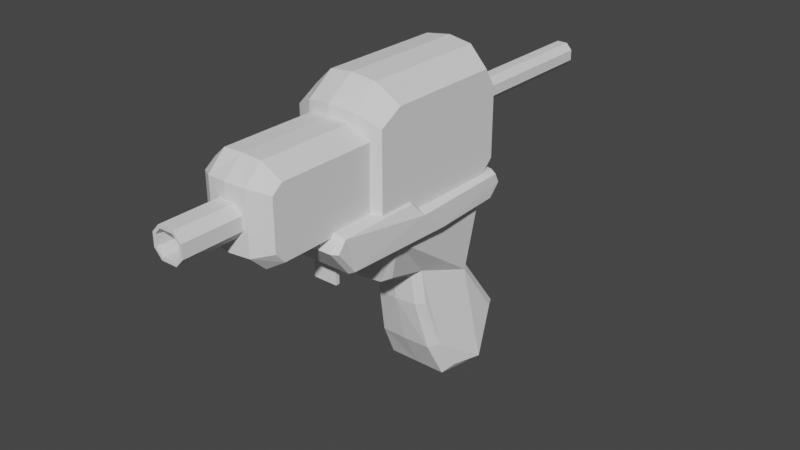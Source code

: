 # Source: arma.blend  (saved by Blender 3.3.6; exported with 4.5.12 LTS)
import bpy
from mathutils import Matrix  # noqa: F401  (used for matrix-valued properties, if any)

bpy.ops.wm.read_factory_settings(use_empty=True)
scene = bpy.context.scene
scene.name = 'Scene'

# ---- collections
col_collection = bpy.data.collections.new('Collection'); scene.collection.children.link(col_collection)

# ---- world
world_world = bpy.data.worlds.new('World'); scene.world = world_world
world_world.use_nodes = True; world_world.node_tree.nodes.clear()
_N = world_world.node_tree.nodes; _L = world_world.node_tree.links
n0 = _N.new('ShaderNodeOutputWorld'); n0.name = 'World Output'; n0.location = (300, 300)
n1 = _N.new('ShaderNodeBackground'); n1.name = 'Background'; n1.location = (10, 300)
n1.inputs[0].default_value = (0.05088, 0.05088, 0.05088, 1.0)
_L.new(n1.outputs[0], n0.inputs[0])
n0.is_active_output = True
world_world.color = (0.05088, 0.05088, 0.05088)
world_world.use_sun_shadow = False
world_world.sun_shadow_jitter_overblur = 0.0

# ---- meshes
me_plane = bpy.data.meshes.new('Plane')
me_plane.from_pydata([(0.0, 1.244, -1.094), (0.0, 0.5789, -1.577), (0.0, 0.2381, -0.4763), (0.0, -0.1741, -0.3455), (0.0, 0.2889, 0.06836), (0.0, 1.062, 0.06836), (0.0, 1.199, 0.2051), (0.0, 1.131, 0.324), (0.0, 1.125, 0.4027), (0.0, 1.125, 1.192), (0.0, 0.9654, 1.443), (0.0, -0.2334, 1.443), (0.0, -0.0543, 0.4375), (0.0, -1.37, 1.162), (0.0, -1.555, 1.008), (0.0, -1.555, 0.4509), (0.0, -1.384, 0.3099), (0.0, -0.9371, 0.3099), (0.0, -0.7457, 0.06836), (0.0, -0.8414, 0.4375), (0.0, 0.04085, 0.324), (-3.451e-16, 0.9731, -1.581), (0.4977, 0.2889, 0.09642), (0.4494, 0.2889, 0.06836), (0.471, 0.963, 0.09642), (0.4166, 0.9747, 0.06836), (0.471, 1.074, 0.2071), (0.4166, 1.111, 0.2051), (0.471, 1.03, 0.296), (0.4166, 1.043, 0.324), (0.3913, -0.0543, 0.4375), (0.4457, -0.05936, 0.4095), (0.3913, -0.9371, 0.3099), (0.4457, -0.9017, 0.3104), (0.4457, -0.7321, 0.09642), (0.3913, -0.7457, 0.06836), (0.4457, -0.8274, 0.4095), (0.3913, -0.8414, 0.4375), (0.4433, 0.04085, 0.324), (0.4977, 0.03579, 0.296), (0.0, -0.3552, 0.3099), (0.0, 0.9129, 0.1984), (0.0, -0.3415, 1.162), (0.0, -0.4989, 1.266), (0.0, -0.4989, 0.1984), (0.4204, 1.025, 0.4367), (0.2501, 1.111, 0.4027), (0.4204, 1.025, 1.07), (0.2263, 1.111, 1.162), (0.4204, 0.9108, 1.25), (0.2263, 0.9515, 1.413), (0.4204, -0.1698, 1.25), (0.2263, -0.2224, 1.413), (0.4204, -0.3821, 1.129), (0.2263, -0.4681, 1.236), (0.4204, -0.3821, 0.2824), (0.2501, -0.4953, 0.1984), (0.4204, 0.8663, 0.2824), (0.2501, 0.899, 0.1984), (0.3413, -0.3535, 0.4051), (0.1845, -0.3552, 0.3099), (0.1845, -0.3415, 1.153), (0.3413, -0.3432, 1.024), (0.3413, -1.333, 1.024), (0.1845, -1.37, 1.153), (0.1845, -1.534, 0.998), (0.3413, -1.43, 0.9517), (0.1845, -1.534, 0.4546), (0.3413, -1.43, 0.5005), (0.3413, -1.346, 0.4051), (0.1845, -1.384, 0.3099), (0.0, -0.3089, 0.129), (0.0, 1.012, 0.129), (0.3727, 1.158, -1.097), (0.3294, 1.244, -1.094), (0.2854, 0.5789, -1.577), (0.3518, 0.6694, -1.506), (0.167, 0.2727, -0.4763), (0.2311, 0.3346, -0.4323), (0.2613, -0.08186, -0.3085), (0.186, -0.1396, -0.3455), (0.4338, 0.9371, -1.509), (0.3605, 0.9731, -1.581), (0.4, -0.1774, 0.1134), (0.3531, -0.2744, 0.129), (0.4065, 0.8849, 0.1111), (0.3531, 0.958, 0.129), (0.0, -0.5561, 0.005437), (0.0, 0.911, -0.5638), (0.1146, -0.5561, -0.2043), (0.0, -2.083, 0.8607), (0.3396, 0.8048, -0.58), (0.0, -0.5561, -0.2043), (0.1146, -0.5561, 0.005437), (0.298, 0.8622, -0.5598), (0.3184, 0.5077, -1.23), (0.2649, 0.3578, -0.7546), (0.1982, 0.2898, -0.7555), (0.2498, 0.4076, -1.234), (0.0, 0.2644, -0.7546), (0.0, 0.3944, -1.23), (0.0, -2.083, 0.5883), (0.05157, -0.5561, -0.05149), (0.0, -0.5561, -0.05149), (0.0, -0.5561, -0.1484), (0.05157, -0.5561, -0.1484), (0.05157, 0.08343, -0.05149), (0.0, 0.08343, -0.05149), (0.0, 0.08343, -0.1484), (0.05157, 0.08343, -0.1484), (0.0, -0.5942, 0.005437), (0.1146, -0.5942, -0.2043), (0.0, -0.5942, -0.2043), (0.1146, -0.5942, 0.005437), (0.0, -1.357, 0.8607), (0.0, -1.357, 0.5883), (0.1198, -2.083, 0.6761), (0.06352, -2.083, 0.6149), (0.06352, -2.083, 0.8342), (0.1198, -2.083, 0.7729), (0.07363, -1.357, 0.5883), (0.1442, -1.357, 0.6651), (0.1442, -1.357, 0.7839), (0.07363, -1.357, 0.8607), (0.0, -2.083, 0.6149), (0.0, -2.083, 0.8342), (0.07363, -2.083, 0.5883), (0.1442, -2.083, 0.6651), (0.1442, -2.083, 0.7839), (0.07363, -2.083, 0.8607), (0.0, -1.586, 0.6149), (0.0, -1.586, 0.8342), (0.06352, -1.586, 0.6149), (0.1198, -1.586, 0.6761), (0.1198, -1.586, 0.7729), (0.06352, -1.586, 0.8342), (0.0, 1.199, 0.9406), (0.0, 1.199, 0.7225), (0.0, 2.74, 0.9406), (0.0, 2.74, 0.7225), (0.04929, 2.74, 0.7225), (0.1058, 2.74, 0.784), (0.1058, 2.74, 0.8791), (0.04929, 2.74, 0.9406), (0.04929, 1.199, 0.7225), (0.1058, 1.199, 0.784), (0.1058, 1.199, 0.8791), (0.04929, 1.199, 0.9406), (0.0, 1.199, 0.9593), (0.0, 1.199, 0.7038), (0.0495, 1.199, 0.7038), (0.1157, 1.199, 0.7759), (0.1157, 1.199, 0.8873), (0.0495, 1.199, 0.9593), (0.0, 1.105, 0.9593), (0.0, 1.105, 0.7038), (0.0495, 1.105, 0.7038), (0.1157, 1.105, 0.7759), (0.1157, 1.105, 0.8873), (0.0495, 1.105, 0.9593), (0.0, 1.585, 0.7225), (0.0, 1.97, 0.7225), (0.0, 2.355, 0.7225), (0.0, 2.355, 0.9406), (0.0, 1.97, 0.9406), (0.0, 1.585, 0.9406), (0.1058, 1.585, 0.784), (0.1058, 1.97, 0.784), (0.1058, 2.355, 0.784), (0.04929, 2.355, 0.7225), (0.04929, 1.97, 0.7225), (0.04929, 1.585, 0.7225), (0.1058, 2.355, 0.8791), (0.1058, 1.97, 0.8791), (0.1058, 1.585, 0.8791), (0.04929, 1.585, 0.9406), (0.04929, 1.97, 0.9406), (0.04929, 2.355, 0.9406)], [], [(46, 8, 41, 58), (19, 12, 30, 37), (2, 3, 80, 77), (11, 10, 50, 52), (80, 3, 71, 84), (6, 5, 25, 27), (52, 54, 43, 11), (17, 19, 37, 32), (5, 4, 23, 25), (7, 6, 27, 29), (12, 20, 38, 30), (7, 20, 38, 29), (94, 88, 0, 74), (14, 15, 67, 65), (17, 18, 35, 32), (15, 16, 70, 67), (21, 1, 75, 82), (27, 25, 24, 26), (29, 27, 26, 28), (33, 34, 35, 32), (23, 35, 34, 22), (37, 30, 31, 36), (32, 37, 36, 33), (30, 38, 39, 31), (28, 39, 38, 29), (22, 24, 25, 23), (4, 18, 35, 23), (10, 9, 48, 50), (56, 44, 43, 54), (58, 41, 44, 56), (13, 14, 65, 64), (9, 8, 46, 48), (48, 46, 45, 47), (50, 48, 47, 49), (52, 50, 49, 51), (54, 52, 51, 53), (56, 54, 53, 55), (57, 45, 46, 58), (58, 56, 55, 57), (47, 45, 57, 55, 53, 51, 49), (13, 64, 61, 42), (70, 16, 40, 60), (64, 65, 66, 63), (65, 67, 68, 66), (67, 70, 69, 68), (59, 69, 70, 60), (63, 62, 61, 64), (59, 62, 63, 66, 68, 69), (84, 71, 72, 86), (0, 21, 82, 74), (85, 86, 94, 91), (97, 77, 78, 96), (82, 75, 76, 81), (1, 100, 98, 75), (77, 80, 79, 78), (74, 82, 81, 73), (83, 79, 80, 84), (76, 95, 96, 78, 79, 83, 85, 91, 73, 81), (84, 86, 85, 83), (22, 34, 33, 36, 31, 39), (24, 22, 39, 28, 26), (73, 91, 94, 74), (127, 128, 122, 121), (86, 72, 88, 94), (99, 2, 77, 97), (99, 97, 98, 100), (97, 96, 95, 98), (75, 98, 95, 76), (103, 102, 93, 87), (105, 104, 92, 89), (102, 105, 89, 93), (105, 102, 106, 109), (104, 105, 109, 108), (102, 103, 107, 106), (89, 92, 112, 111), (87, 93, 113, 110), (93, 89, 111, 113), (113, 111, 112, 110), (119, 116, 133, 134), (129, 90, 114, 123), (127, 121, 120, 126), (122, 128, 129, 123), (101, 126, 120, 115), (117, 116, 127, 126), (119, 118, 129, 128), (124, 117, 126, 101), (118, 125, 90, 129), (116, 119, 128, 127), (130, 131, 135, 134, 133, 132), (117, 124, 130, 132), (116, 117, 132, 133), (125, 118, 135, 131), (118, 119, 134, 135), (168, 172, 142, 141), (177, 163, 138, 143), (168, 141, 140, 169), (174, 146, 147, 175), (162, 169, 140, 139), (146, 145, 151, 152), (145, 144, 150, 151), (136, 147, 153, 148), (144, 137, 149, 150), (147, 146, 152, 153), (152, 151, 157, 158), (150, 149, 155, 156), (151, 150, 156, 157), (148, 153, 159, 154), (153, 152, 158, 159), (137, 144, 171, 160), (160, 171, 170, 161), (161, 170, 169, 162), (142, 172, 177, 143), (172, 173, 176, 177), (173, 174, 175, 176), (145, 166, 171, 144), (166, 167, 170, 171), (167, 168, 169, 170), (147, 136, 165, 175), (175, 165, 164, 176), (176, 164, 163, 177), (145, 146, 174, 166), (166, 174, 173, 167), (167, 173, 172, 168)])
_uv = me_plane.uv_layers.new(name='UVMap')
_uv.uv.foreach_set('vector', [0.0, 0.0, 0.0, 0.0, 0.0, 0.0, 0.0, 0.0, 0.0, 0.0, 0.0, 0.0, 0.0, 0.0, 0.0, 0.0, 0.0, 0.0, 0.0, 0.0, 0.0, 0.0, 0.0, 0.0, 0.0, 0.0, 0.0, 0.0, 0.0, 0.0, 0.0, 0.0, 0.0, 0.0, 0.0, 0.0, 0.0, 0.0, 0.0, 0.0, 0.0, 0.0, 0.0, 0.0, 0.0, 0.0, 0.0, 0.0, 0.0, 0.0, 0.0, 0.0, 0.0, 0.0, 0.0, 0.0, 0.0, 0.0, 0.0, 0.0, 0.0, 0.0, 0.0, 0.0, 0.0, 0.0, 0.0, 0.0, 0.0, 0.0, 0.0, 0.0, 0.0, 0.0, 0.0, 0.0, 0.0, 0.0, 0.0, 0.0, 0.0, 0.0, 0.0, 0.0, 0.0, 0.0, 0.0, 0.0, 0.0, 0.0, 0.0, 0.0, 0.0, 0.0, 0.0, 0.0, 0.0, 0.0, 0.0, 0.0, 0.0, 0.0, 0.0, 0.0, 0.0, 0.0, 0.0, 0.0, 0.0, 0.0, 0.0, 0.0, 0.0, 0.0, 0.0, 0.0, 0.0, 0.0, 0.0, 0.0, 0.0, 0.0, 0.0, 0.0, 0.0, 0.0, 0.0, 0.0, 0.0, 0.0, 0.0, 0.0, 0.0, 0.0, 0.0, 0.0, 0.0, 0.0, 0.0, 0.0, 0.0, 0.0, 0.0, 0.0, 0.0, 0.0, 0.0, 0.0, 0.0, 0.0, 0.0, 0.0, 0.0, 0.0, 0.0, 0.0, 0.0, 0.0, 0.0, 0.0, 0.0, 0.0, 0.0, 0.0, 0.0, 0.0, 0.0, 0.0, 0.0, 0.0, 0.0, 0.0, 0.0, 0.0, 0.0, 0.0, 0.0, 0.0, 0.0, 0.0, 0.0, 0.0, 0.0, 0.0, 0.0, 0.0, 0.0, 0.0, 0.0, 0.0, 0.0, 0.0, 0.0, 0.0, 0.0, 0.0, 0.0, 0.0, 0.0, 0.0, 0.0, 0.0, 0.0, 0.0, 0.0, 0.0, 0.0, 0.0, 0.0, 0.0, 0.0, 0.0, 0.0, 0.0, 0.0, 0.0, 0.0, 0.0, 0.0, 0.0, 0.0, 0.0, 0.0, 0.0, 0.0, 0.0, 0.0, 0.0, 0.0, 0.0, 0.0, 0.0, 0.0, 0.0, 0.0, 0.0, 0.0, 0.0, 0.0, 0.0, 0.0, 0.0, 0.0, 0.0, 0.0, 0.0, 0.0, 0.0, 0.0, 0.0, 0.0, 0.0, 0.0, 0.0, 0.0, 0.0, 0.0, 0.0, 0.0, 0.0, 0.0, 0.0, 0.0, 0.0, 0.0, 0.0, 0.0, 0.0, 0.0, 0.0, 0.0, 0.0, 0.0, 0.0, 0.0, 0.0, 0.0, 0.0, 0.0, 0.0, 0.0, 0.0, 0.0, 0.0, 0.0, 0.0, 0.0, 0.0, 0.0, 0.0, 0.0, 0.0, 0.0, 0.0, 0.0, 0.0, 0.0, 0.0, 0.0, 0.0, 0.0, 0.0, 0.0, 0.0, 0.0, 0.0, 0.0, 0.0, 0.0, 0.0, 0.0, 0.0, 0.0, 0.0, 0.0, 0.0, 0.0, 0.0, 0.0, 0.0, 0.0, 0.0, 0.0, 0.0, 0.0, 0.0, 0.0, 0.0, 0.0, 0.0, 0.0, 0.0, 0.0, 0.0, 0.0, 0.0, 0.0, 0.0, 0.0, 0.0, 0.0, 0.0, 0.0, 0.0, 0.0, 0.0, 0.0, 0.0, 0.0, 0.0, 0.0, 0.0, 0.0, 0.0, 0.0, 0.0, 0.0, 0.0, 0.0, 0.0, 0.0, 0.0, 0.0, 0.0, 0.0, 0.0, 0.0, 0.0, 0.0, 0.0, 0.0, 0.0, 0.0, 0.0, 0.0, 0.0, 0.0, 0.0, 0.0, 0.0, 0.0, 0.0, 0.0, 0.0, 0.0, 0.0, 0.0, 0.0, 0.0, 0.0, 0.0, 0.0, 0.0, 0.0, 0.0, 0.0, 0.0, 0.0, 0.0, 0.0, 0.0, 0.0, 0.0, 0.0, 0.0, 0.0, 0.0, 0.0, 0.0, 0.0, 0.0, 0.0, 0.0, 0.0, 0.0, 0.0, 0.0, 0.0, 0.0, 0.0, 0.0, 0.0, 0.0, 0.0, 0.0, 0.0, 0.0, 0.0, 0.0, 0.0, 0.0, 0.0, 0.0, 0.0, 0.0, 0.0, 0.0, 0.0, 0.0, 0.0, 0.0, 0.0, 0.0, 0.0, 0.0, 0.0, 0.0, 0.0, 0.0, 0.0, 0.0, 0.0, 0.0, 0.0, 0.0, 0.0, 0.0, 0.0, 0.0, 0.0, 0.0, 0.0, 0.0, 0.0, 0.0, 0.0, 0.0, 0.0, 0.0, 0.0, 0.0, 0.0, 0.0, 0.0, 0.0, 0.0, 0.0, 0.0, 0.0, 0.0, 0.0, 0.0, 0.0, 0.0, 0.0, 0.0, 0.0, 0.0, 0.0, 0.0, 0.0, 0.0, 0.0, 0.0, 0.0, 0.0, 0.0, 0.0, 0.0, 0.0, 0.0, 0.0, 0.0, 0.0, 0.0, 0.0, 0.0, 0.0, 0.0, 0.0, 0.0, 0.0, 0.0, 0.0, 0.0, 0.0, 0.0, 0.0, 0.0, 0.0, 0.0, 0.0, 0.0, 0.0, 1.0, 0.2819, 1.0, 0.7181, 1.0, 0.7181, 1.0, 0.2819, 0.0, 0.0, 0.0, 0.0, 0.0, 0.0, 0.0, 0.0, 0.0, 0.0, 0.0, 0.0, 0.0, 0.0, 0.0, 0.0, 0.0, 0.0, 0.0, 0.0, 0.0, 0.0, 0.0, 0.0, 0.0, 0.0, 0.0, 0.0, 0.0, 0.0, 0.0, 0.0, 0.0, 0.0, 0.0, 0.0, 0.0, 0.0, 0.0, 0.0, 0.2615, 0.8571, 0.7385, 0.8571, 1.0, 1.0, 0.0, 1.0, 0.7385, 0.1429, 0.2615, 0.1429, 0.0, 0.0, 1.0, 0.0, 0.7385, 0.8571, 0.7385, 0.1429, 1.0, 0.0, 1.0, 1.0, 0.7385, 0.1429, 0.7385, 0.8571, 0.7385, 0.8571, 0.7385, 0.1429, 0.2615, 0.1429, 0.7385, 0.1429, 0.7385, 0.1429, 0.2615, 0.1429, 0.7385, 0.8571, 0.2615, 0.8571, 0.2615, 0.8571, 0.7385, 0.8571, 1.0, 0.0, 0.0, 0.0, 0.0, 0.0, 1.0, 0.0, 0.0, 1.0, 1.0, 1.0, 1.0, 1.0, 0.0, 1.0, 1.0, 1.0, 1.0, 0.0, 1.0, 0.0, 1.0, 1.0, 1.0, 1.0, 1.0, 0.0, 0.0, 0.0, 0.0, 1.0, 0.8308, 0.6777, 0.8308, 0.3223, 0.8308, 0.3223, 0.8308, 0.6777, 0.5107, 1.0, 0.0, 1.0, 0.0, 1.0, 0.5107, 1.0, 1.0, 0.2819, 1.0, 0.2819, 0.5107, 0.0, 0.5107, 0.0, 1.0, 0.7181, 1.0, 0.7181, 0.5107, 1.0, 0.5107, 1.0, 0.0, 0.0, 0.5107, 0.0, 0.5107, 0.0, 0.0, 0.0, 0.4406, 0.09752, 0.8308, 0.3223, 1.0, 0.2819, 0.5107, 0.0, 0.8308, 0.6777, 0.4406, 0.9025, 0.5107, 1.0, 1.0, 0.7181, 0.1692, 0.09752, 0.4406, 0.09752, 0.5107, 0.0, 0.0, 0.0, 0.4406, 0.9025, 0.1692, 0.9025, 0.0, 1.0, 0.5107, 1.0, 0.8308, 0.3223, 0.8308, 0.6777, 1.0, 0.7181, 1.0, 0.2819, 0.1692, 0.09752, 0.1692, 0.9025, 0.4406, 0.9025, 0.8308, 0.6777, 0.8308, 0.3223, 0.4406, 0.09752, 0.4406, 0.09752, 0.1692, 0.09752, 0.1692, 0.09752, 0.4406, 0.09752, 0.8308, 0.3223, 0.4406, 0.09752, 0.4406, 0.09752, 0.8308, 0.3223, 0.1692, 0.9025, 0.4406, 0.9025, 0.4406, 0.9025, 0.1692, 0.9025, 0.4406, 0.9025, 0.8308, 0.6777, 0.8308, 0.6777, 0.4406, 0.9025, 1.0, 0.2819, 1.0, 0.7181, 1.0, 0.7181, 1.0, 0.2819, 0.5107, 1.0, 0.0, 1.0, 0.0, 1.0, 0.5107, 1.0, 1.0, 0.2819, 1.0, 0.2819, 0.5107, 0.0, 0.5107, 0.0, 1.0, 0.7181, 1.0, 0.7181, 0.5107, 1.0, 0.5107, 1.0, 0.0, 0.0, 0.5107, 0.0, 0.5107, 0.0, 0.0, 0.0, 1.0, 0.7181, 1.0, 0.2819, 1.0, 0.2819, 1.0, 0.7181, 1.0, 0.2819, 0.5107, 0.0, 0.5107, 0.0, 1.0, 0.2819, 0.0, 1.0, 0.5107, 1.0, 0.5107, 1.0, 0.0, 1.0, 0.5107, 0.0, 0.0, 0.0, 0.0, 0.0, 0.5107, 0.0, 0.5107, 1.0, 1.0, 0.7181, 1.0, 0.7181, 0.5107, 1.0, 1.0, 0.7181, 1.0, 0.2819, 1.0, 0.2819, 1.0, 0.7181, 0.5107, 0.0, 0.0, 0.0, 0.0, 0.0, 0.5107, 0.0, 1.0, 0.2819, 0.5107, 0.0, 0.5107, 0.0, 1.0, 0.2819, 0.0, 1.0, 0.5107, 1.0, 0.5107, 1.0, 0.0, 1.0, 0.5107, 1.0, 1.0, 0.7181, 1.0, 0.7181, 0.5107, 1.0, 0.0, 0.0, 0.5107, 0.0, 0.5107, 0.0, 0.0, 0.0, 0.0, 0.0, 0.5107, 0.0, 0.5107, 0.0, 0.0, 0.0, 0.0, 0.0, 0.5107, 0.0, 0.5107, 0.0, 0.0, 0.0, 1.0, 0.7181, 1.0, 0.7181, 0.5107, 1.0, 0.5107, 1.0, 1.0, 0.7181, 1.0, 0.7181, 0.5107, 1.0, 0.5107, 1.0, 1.0, 0.7181, 1.0, 0.7181, 0.5107, 1.0, 0.5107, 1.0, 1.0, 0.2819, 1.0, 0.2819, 0.5107, 0.0, 0.5107, 0.0, 1.0, 0.2819, 1.0, 0.2819, 0.5107, 0.0, 0.5107, 0.0, 1.0, 0.2819, 1.0, 0.2819, 0.5107, 0.0, 0.5107, 0.0, 0.5107, 1.0, 0.0, 1.0, 0.0, 1.0, 0.5107, 1.0, 0.5107, 1.0, 0.0, 1.0, 0.0, 1.0, 0.5107, 1.0, 0.5107, 1.0, 0.0, 1.0, 0.0, 1.0, 0.5107, 1.0, 1.0, 0.2819, 1.0, 0.7181, 1.0, 0.7181, 1.0, 0.2819, 1.0, 0.2819, 1.0, 0.7181, 1.0, 0.7181, 1.0, 0.2819, 1.0, 0.2819, 1.0, 0.7181, 1.0, 0.7181, 1.0, 0.2819])
me_plane.update()

# ---- objects
ob_plane = bpy.data.objects.new('Plane', me_plane)
ob_empty = bpy.data.objects.new('Empty', None)
ob_empty_001 = bpy.data.objects.new('Empty.001', None)

# ---- transforms, parenting, visibility, modifiers, constraints
ob_plane.location = (0.0, 0.0, 0.0)
_m = ob_plane.modifiers.new('Mirror', 'MIRROR')
_m.use_clip = True
ob_empty.location = (0.0, 9.525, -0.06754)
ob_empty.rotation_euler = (1.571, -0.0, -0.0)
ob_empty.scale = (0.6447, 0.6447, 0.6447)
ob_empty.empty_display_type = 'IMAGE'
ob_empty.empty_display_size = 5.0
ob_empty_001.location = (-7.37, 0.0, 0.0)
ob_empty_001.rotation_euler = (1.571, -0.0, 1.571)
ob_empty_001.empty_display_type = 'IMAGE'
ob_empty_001.empty_display_size = 5.0

# ---- collection membership
col_collection.objects.link(ob_plane)
col_collection.objects.link(ob_empty)
col_collection.objects.link(ob_empty_001)

# ---- scene / render settings (as saved in the file)
scene.frame_start = 1; scene.frame_end = 250; scene.frame_set(0)
scene.render.engine = 'BLENDER_EEVEE_NEXT'
scene.cycles.sampling_pattern = 'TABULATED_SOBOL'
scene.cycles.use_light_tree = False
scene.view_settings.view_transform = 'Filmic'
bpy.context.view_layer.update()

# ---- added for rendering (the .blend has no active camera and no usable light): camera, sun
cam_auto = bpy.data.cameras.new('AutoCamera')
cam_auto.lens = 50.0
cam_auto.sensor_width = 36.0
cam_auto.clip_end = 1000.0
ob_auto_camera = bpy.data.objects.new('AutoCamera', cam_auto)
scene.collection.objects.link(ob_auto_camera)
ob_auto_camera.location = (5.34742, -6.08851, 4.20858)
ob_auto_camera.rotation_euler = (1.09748, -7.21219e-08, 0.694738)
scene.camera = ob_auto_camera
light_auto_sun = bpy.data.lights.new('AutoSun', 'SUN')
light_auto_sun.energy = 3.0
light_auto_sun.angle = 0.0523599
ob_auto_sun = bpy.data.objects.new('AutoSun', light_auto_sun)
scene.collection.objects.link(ob_auto_sun)
ob_auto_sun.rotation_euler = (0.872665, 0.174533, 0.523599)
bpy.context.view_layer.update()
